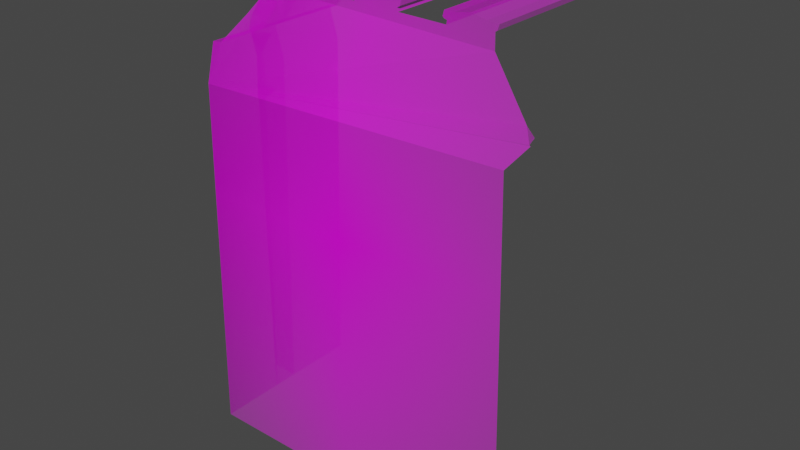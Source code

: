 # Source: toren_gebouw.blend  (saved by Blender 3.2.14; exported with 4.5.12 LTS)
import bpy
from mathutils import Matrix  # noqa: F401  (used for matrix-valued properties, if any)

bpy.ops.wm.read_factory_settings(use_empty=True)
scene = bpy.context.scene
scene.name = 'Scene'

# ---- collections
col_collection = bpy.data.collections.new('Collection'); scene.collection.children.link(col_collection)

# ---- images (referenced by path relative to the original .blend; pixels are not part of the script)
import os
ASSET_DIR = os.environ.get("B2B_ASSET_DIR", "")  # directory of the original .blend (textures are referenced by path, not embedded)
HERE = os.path.dirname(os.path.abspath(__file__))  # packed textures are extracted next to this script under _unpacked/

def load_image(name, relpath, width, height, colorspace="sRGB"):
    """Load a texture the original file referenced (path relative to the .blend, or extracted next to this script)."""
    p = next((c for c in (os.path.join(HERE, relpath), os.path.join(ASSET_DIR, relpath)) if relpath and os.path.exists(c)), "")
    if p:
        img = bpy.data.images.load(p, check_existing=True)
        img.name = name
    else:  # same state as the original file: an image datablock whose file is absent (Cycles renders it pink)
        img = bpy.data.images.new(name, width, height)
        img.source = "FILE"
        img.filepath = "//" + (relpath or name)
    img.colorspace_settings.name = colorspace
    return img
img_toren_gebouw_png = load_image('toren gebouw.png', 'toren gebouw.png', 1024, 1024, 'sRGB')
img_toren_gebouw_png_001 = load_image('toren gebouw.png.001', 'toren gebouw.png', 1024, 1024, 'sRGB')

# ---- materials (node trees are filled in below, after node groups)
mat_toren_gebouw = bpy.data.materials.new('toren gebouw')
mat_toren_gebouw.surface_render_method = 'BLENDED'
mat_toren_gebouw.blend_method = 'BLEND'
mat_toren_gebouw.use_transparent_shadow = False
mat_toren_gebouw_001 = bpy.data.materials.new('toren gebouw.001')
mat_toren_gebouw_001.surface_render_method = 'BLENDED'
mat_toren_gebouw_001.blend_method = 'BLEND'
mat_toren_gebouw_001.use_transparent_shadow = False

# ---- material node trees
mat_toren_gebouw.use_nodes = True; mat_toren_gebouw.node_tree.nodes.clear()
_N = mat_toren_gebouw.node_tree.nodes; _L = mat_toren_gebouw.node_tree.links
n0 = _N.new('ShaderNodeOutputMaterial'); n0.name = 'Material Output'; n0.location = (300, 300)
n1 = _N.new('ShaderNodeTexImage'); n1.name = 'Image Texture'; n1.location = (-200, 300)
n1.image = img_toren_gebouw_png
n1.extension = 'CLIP'
n2 = _N.new('ShaderNodeBsdfPrincipled'); n2.name = 'Principled BSDF'; n2.location = (0, 300)
n2.distribution = 'GGX'
n2.subsurface_method = 'RANDOM_WALK_SKIN'
n2.inputs[3].default_value = 1.45
n2.inputs[27].default_value = (0.0, 0.0, 0.0, 1.0)
n2.inputs[28].default_value = 1.0
_L.new(n1.outputs[0], n2.inputs[0])
_L.new(n1.outputs[1], n2.inputs[4])
_L.new(n2.outputs[0], n0.inputs[0])
n0.is_active_output = True
mat_toren_gebouw_001.use_nodes = True; mat_toren_gebouw_001.node_tree.nodes.clear()
_N = mat_toren_gebouw_001.node_tree.nodes; _L = mat_toren_gebouw_001.node_tree.links
n0 = _N.new('ShaderNodeOutputMaterial'); n0.name = 'Material Output'; n0.location = (300, 300)
n1 = _N.new('ShaderNodeTexImage'); n1.name = 'Image Texture'; n1.location = (-200, 300)
n1.image = img_toren_gebouw_png_001
n1.extension = 'CLIP'
n2 = _N.new('ShaderNodeBsdfPrincipled'); n2.name = 'Principled BSDF'; n2.location = (0, 300)
n2.distribution = 'GGX'
n2.subsurface_method = 'RANDOM_WALK_SKIN'
n2.inputs[3].default_value = 1.45
n2.inputs[27].default_value = (0.0, 0.0, 0.0, 1.0)
n2.inputs[28].default_value = 1.0
_L.new(n1.outputs[0], n2.inputs[0])
_L.new(n1.outputs[1], n2.inputs[4])
_L.new(n2.outputs[0], n0.inputs[0])
n0.is_active_output = True

# ---- world
world_world = bpy.data.worlds.new('World'); scene.world = world_world
world_world.use_nodes = True; world_world.node_tree.nodes.clear()
_N = world_world.node_tree.nodes; _L = world_world.node_tree.links
n0 = _N.new('ShaderNodeOutputWorld'); n0.name = 'World Output'; n0.location = (300, 300)
n1 = _N.new('ShaderNodeBackground'); n1.name = 'Background'; n1.location = (10, 300)
n1.inputs[0].default_value = (0.05088, 0.05088, 0.05088, 1.0)
_L.new(n1.outputs[0], n0.inputs[0])
n0.is_active_output = True
world_world.color = (0.05088, 0.05088, 0.05088)
world_world.use_sun_shadow = False
world_world.sun_shadow_jitter_overblur = 0.0

# ---- meshes
me_toren_gebouw = bpy.data.meshes.new('toren gebouw')
me_toren_gebouw.from_pydata([(0.3264, -0.5, 0.0), (-0.2442, 0.294, -0.05918), (-0.2125, 0.3404, -0.08484), (-0.2113, 0.3506, -0.08484), (-0.2078, 0.3574, -0.08484), (-0.2124, 0.3609, -0.08484), (-0.2123, 0.37, -0.08484), (-0.1931, 0.3719, -0.08484), (-0.1634, 0.3792, -0.08484), (-0.1342, 0.3711, -0.08484), (-0.1171, 0.3715, -0.08484), (-0.1143, 0.36, -0.08484), (-0.1228, 0.3524, -0.08484), (-0.1208, 0.3483, -0.08484), (-0.03081, 0.3494, -0.08484), (-0.03102, 0.3558, -0.08484), (-0.03778, 0.3601, -0.08484), (-0.03619, 0.3703, -0.08484), (-0.02959, 0.3719, -0.08484), (-0.01514, 0.3714, -0.08484), (0.01294, 0.3768, -0.08484), (0.03762, 0.3708, -0.08484), (0.06106, 0.3693, -0.08484), (0.05862, 0.3576, -0.08484), (0.05313, 0.354, -0.08484), (0.05491, 0.3478, -0.08484), (0.1446, 0.3461, -0.08484), (0.1458, 0.353, -0.08484), (0.1405, 0.3546, -0.08484), (0.1377, 0.3574, -0.08484), (0.1403, 0.367, -0.08484), (0.1595, 0.3671, -0.08484), (0.1873, 0.3721, -0.08484), (0.215, 0.366, -0.08484), (0.2365, 0.3646, -0.08484), (0.233, 0.3545, -0.08484), (0.2299, 0.3527, -0.08484), (0.2304, 0.3244, -0.08484), (0.3063, 0.241, -0.05918), (0.3367, 0.2395, -0.03283), (0.3288, 0.2271, -0.03283), (0.3309, 0.2257, -0.03283), (0.3114, 0.1961, 0.0), (-0.2994, -0.5, 0.0), (-0.2838, 0.182, 0.0), (-0.3018, 0.2435, -0.03283), (-0.2824, 0.2457, -0.03283), (-0.2994, -0.5, -0.3156), (-0.2442, 0.294, -0.3156), (-0.2125, 0.3404, -0.3156), (-0.2113, 0.3506, -0.3156), (-0.2078, 0.3574, -0.3156), (-0.2124, 0.3609, -0.3156), (-0.2123, 0.37, -0.3156), (-0.1931, 0.3719, -0.3156), (-0.1634, 0.3792, -0.3156), (-0.1342, 0.3711, -0.3156), (-0.1171, 0.3715, -0.3156), (-0.1143, 0.36, -0.3156), (-0.1228, 0.3524, -0.3156), (-0.1208, 0.3483, -0.3156), (-0.03081, 0.3494, -0.3156), (-0.03102, 0.3558, -0.3156), (-0.03778, 0.3601, -0.3156), (-0.03619, 0.3703, -0.3156), (-0.02959, 0.3719, -0.3156), (-0.01514, 0.3714, -0.3156), (0.01294, 0.3768, -0.3156), (0.03762, 0.3708, -0.3156), (0.06106, 0.3693, -0.3156), (0.05862, 0.3576, -0.3156), (0.05313, 0.354, -0.3156), (0.05491, 0.3478, -0.3156), (0.1446, 0.3461, -0.3156), (0.1458, 0.353, -0.3156), (0.1405, 0.3546, -0.3156), (0.1377, 0.3574, -0.3156), (0.1403, 0.367, -0.3156), (0.1595, 0.3671, -0.3156), (0.1873, 0.3721, -0.3156), (0.215, 0.366, -0.3156), (0.2365, 0.3646, -0.3156), (0.233, 0.3545, -0.3156), (0.2299, 0.3527, -0.3156), (-0.2838, 0.182, -0.3156), (-0.3018, 0.2435, -0.3156), (-0.2824, 0.2457, -0.3156)], [], [(0, 42, 44, 43), (17, 64, 63, 16), (44, 84, 47, 43), (4, 51, 50, 3), (31, 78, 77, 30), (18, 65, 64, 17), (45, 85, 84, 44), (5, 52, 51, 4), (32, 79, 78, 31), (19, 66, 65, 18), (46, 86, 85, 45), (6, 53, 52, 5), (33, 80, 79, 32), (20, 67, 66, 19), (1, 48, 86, 46), (7, 54, 53, 6), (34, 81, 80, 33), (21, 68, 67, 20), (8, 55, 54, 7), (35, 82, 81, 34), (22, 69, 68, 21), (9, 56, 55, 8), (36, 83, 82, 35), (23, 70, 69, 22), (10, 57, 56, 9), (24, 71, 70, 23), (11, 58, 57, 10), (25, 72, 71, 24), (12, 59, 58, 11), (13, 60, 59, 12), (27, 74, 73, 26), (28, 75, 74, 27), (15, 62, 61, 14), (2, 49, 48, 1), (29, 76, 75, 28), (16, 63, 62, 15), (3, 50, 49, 2), (30, 77, 76, 29), (42, 41, 40, 39, 38, 37, 36, 35, 34, 33, 32, 31, 30, 29, 28, 27, 26, 25, 24, 23, 22, 21, 20, 19, 18, 17, 16, 15, 14, 13, 12, 11, 10, 9, 8, 7, 6, 5, 4, 3, 2, 1, 46, 45, 44)])
_uv = me_toren_gebouw.uv_layers.new(name='UVMap')
_uv.uv.foreach_set('vector', [0.9498, 0.0, 0.9336, 0.7039, 0.1008, 0.7078, 0.08728, 0.0, 0.4501, 0.8703, 0.4501, 0.8703, 0.4479, 0.8601, 0.4479, 0.8601, 0.4701, 0.6872, 0.1088, 0.682, 0.08728, 0.0, 0.4609, 0.003873, 0.2136, 0.8574, 0.2136, 0.8574, 0.2088, 0.8506, 0.2088, 0.8506, 0.7198, 0.8671, 0.7198, 0.8671, 0.6934, 0.867, 0.6934, 0.867, 0.4592, 0.8719, 0.4592, 0.8719, 0.4501, 0.8703, 0.4501, 0.8703, 0.4651, 0.7484, 0.08399, 0.7435, 0.1088, 0.682, 0.4788, 0.6889, 0.2073, 0.8609, 0.2073, 0.8609, 0.2136, 0.8574, 0.2136, 0.8574, 0.7582, 0.8721, 0.7582, 0.8721, 0.7198, 0.8671, 0.7198, 0.8671, 0.4791, 0.8714, 0.4791, 0.8714, 0.4592, 0.8719, 0.4592, 0.8719, 0.1107, 0.7457, 0.1107, 0.7457, 0.08399, 0.7435, 0.08399, 0.7435, 0.2073, 0.87, 0.2073, 0.87, 0.2073, 0.8609, 0.2073, 0.8609, 0.7964, 0.866, 0.7964, 0.866, 0.7582, 0.8721, 0.7582, 0.8721, 0.5178, 0.8768, 0.5178, 0.8768, 0.4791, 0.8714, 0.4791, 0.8714, 0.8628, 0.7762, 0.1634, 0.794, 0.1107, 0.7457, 0.8954, 0.7441, 0.2338, 0.8719, 0.2338, 0.8719, 0.2073, 0.87, 0.2073, 0.87, 0.826, 0.8646, 0.826, 0.8646, 0.7964, 0.866, 0.7964, 0.866, 0.5518, 0.8708, 0.5518, 0.8708, 0.5178, 0.8768, 0.5178, 0.8768, 0.2747, 0.8792, 0.2747, 0.8792, 0.2338, 0.8719, 0.2338, 0.8719, 0.8211, 0.8545, 0.8211, 0.8545, 0.826, 0.8646, 0.826, 0.8646, 0.5842, 0.8693, 0.5842, 0.8693, 0.5518, 0.8708, 0.5518, 0.8708, 0.3151, 0.8711, 0.3151, 0.8711, 0.2747, 0.8792, 0.2747, 0.8792, 0.8168, 0.8527, 0.8168, 0.8527, 0.8211, 0.8545, 0.8211, 0.8545, 0.5808, 0.8576, 0.5808, 0.8576, 0.5842, 0.8693, 0.5842, 0.8693, 0.3386, 0.8715, 0.3386, 0.8715, 0.3151, 0.8711, 0.3151, 0.8711, 0.5732, 0.854, 0.5732, 0.854, 0.5808, 0.8576, 0.5808, 0.8576, 0.3425, 0.86, 0.3425, 0.86, 0.3386, 0.8715, 0.3386, 0.8715, 0.5757, 0.8478, 0.5757, 0.8478, 0.5732, 0.854, 0.5732, 0.854, 0.3307, 0.8524, 0.3307, 0.8524, 0.3425, 0.86, 0.3425, 0.86, 0.3335, 0.8483, 0.3335, 0.8483, 0.3307, 0.8524, 0.3307, 0.8524, 0.701, 0.853, 0.701, 0.853, 0.6993, 0.8461, 0.6993, 0.8461, 0.6936, 0.8546, 0.6936, 0.8546, 0.701, 0.853, 0.701, 0.853, 0.4572, 0.8558, 0.4572, 0.8558, 0.4575, 0.8494, 0.4575, 0.8494, 0.7799, 0.8273, 0.2071, 0.8404, 0.1634, 0.794, 0.8628, 0.7762, 0.6898, 0.8574, 0.6898, 0.8574, 0.6936, 0.8546, 0.6936, 0.8546, 0.4479, 0.8601, 0.4479, 0.8601, 0.4572, 0.8558, 0.4572, 0.8558, 0.2088, 0.8506, 0.2088, 0.8506, 0.2071, 0.8404, 0.2071, 0.8404, 0.6934, 0.867, 0.6934, 0.867, 0.6898, 0.8574, 0.6898, 0.8574, 0.9336, 0.7039, 0.9561, 0.7257, 0.9532, 0.7271, 0.9641, 0.7395, 0.9222, 0.741, 0.8176, 0.8244, 0.8168, 0.8527, 0.8211, 0.8545, 0.826, 0.8646, 0.7964, 0.866, 0.7582, 0.8721, 0.7198, 0.8671, 0.6934, 0.867, 0.6898, 0.8574, 0.6936, 0.8546, 0.701, 0.853, 0.6993, 0.8461, 0.5757, 0.8478, 0.5732, 0.854, 0.5808, 0.8576, 0.5842, 0.8693, 0.5518, 0.8708, 0.5178, 0.8768, 0.4791, 0.8714, 0.4592, 0.8719, 0.4501, 0.8703, 0.4479, 0.8601, 0.4572, 0.8558, 0.4575, 0.8494, 0.3335, 0.8483, 0.3307, 0.8524, 0.3425, 0.86, 0.3386, 0.8715, 0.3151, 0.8711, 0.2747, 0.8792, 0.2338, 0.8719, 0.2073, 0.87, 0.2073, 0.8609, 0.2136, 0.8574, 0.2088, 0.8506, 0.2071, 0.8404, 0.1634, 0.794, 0.1107, 0.7457, 0.08399, 0.7435, 0.1008, 0.7078])
me_toren_gebouw.materials.append(mat_toren_gebouw)
me_toren_gebouw.update()
me_toren_gebouw_001 = bpy.data.meshes.new('toren gebouw.001')
me_toren_gebouw_001.from_pydata([(-0.273, 0.3816, 0.0), (-0.272, 0.3855, 0.0), (-0.2703, 0.387, 0.0), (-0.271, 0.3892, 0.0), (-0.2714, 0.3911, 0.0), (-0.2724, 0.3932, 0.0), (-0.2766, 0.3952, 0.0), (-0.2756, 0.3971, 0.0), (-0.2733, 0.3968, 0.0), (-0.272, 0.3976, 0.0), (-0.27, 0.3966, 0.0), (-0.2679, 0.3973, 0.0), (-0.266, 0.3956, 0.0), (-0.2666, 0.3932, 0.0), (-0.2686, 0.3918, 0.0), (-0.2678, 0.3889, 0.0), (-0.266, 0.3896, 0.0), (-0.2656, 0.388, 0.0), (-0.2668, 0.3884, 0.0), (-0.2671, 0.3877, 0.0), (-0.2659, 0.3859, 0.0), (-0.2642, 0.3828, 0.0), (-0.2652, 0.3791, 0.0), (-0.2676, 0.3769, 0.0), (-0.2668, 0.3726, 0.0), (-0.2442, 0.294, 0.0), (-0.2994, -0.5, 0.0), (-0.2838, 0.182, 0.0), (-0.3018, 0.2435, 0.0), (-0.2824, 0.2457, 0.0), (-0.273, 0.3816, -0.04695), (-0.272, 0.3855, -0.04695), (-0.2703, 0.387, -0.04695), (-0.271, 0.3892, -0.04695), (-0.2714, 0.3911, -0.04695), (-0.2724, 0.3932, -0.04695), (-0.2766, 0.3952, -0.04695), (-0.2756, 0.3971, -0.04695), (-0.2733, 0.3968, -0.04695), (-0.272, 0.3976, -0.04695), (-0.27, 0.3966, -0.04695), (-0.2679, 0.3973, -0.04695), (-0.266, 0.3956, -0.04695), (-0.2666, 0.3932, -0.04695), (-0.2686, 0.3918, -0.04695), (-0.2678, 0.3889, -0.04695), (-0.266, 0.3896, -0.04695), (-0.2656, 0.388, -0.04695), (-0.2668, 0.3884, -0.04695), (-0.2671, 0.3877, -0.04695), (-0.2659, 0.3859, -0.04695), (-0.2642, 0.3828, -0.04695), (-0.2652, 0.3791, -0.04695), (-0.2676, 0.3769, -0.04695), (-0.2668, 0.3726, -0.04695), (-0.2442, 0.294, -0.04695), (-0.2994, -0.5, -0.04695), (-0.2838, 0.182, -0.04695), (-0.3018, 0.2435, -0.04695), (-0.2824, 0.2457, -0.04695), (-0.3264, -0.4767, -0.02334), (-0.303, -0.5, 0.0), (-0.3273, -0.04755, -0.02334), (-0.3274, -0.0008741, -0.02334), (-0.304, -0.02417, 0.0), (-0.3274, 0.08335, -0.02334), (-0.3311, 0.1297, -0.02334), (-0.304, 0.1086, 0.0), (-0.3254, 0.09425, -0.02334), (-0.328, 0.1406, -0.02334), (-0.3057, 0.1186, 0.0), (-0.326, 0.1805, -0.02334), (-0.3406, 0.221, -0.02334), (-0.3011, 0.2124, 0.0), (-0.3144, 0.1922, -0.02334), (-0.3384, 0.2313, -0.02334), (-0.3099, 0.222, 0.0), (-0.3358, 0.2244, -0.02334), (-0.3277, 0.2628, -0.02334), (-0.317, 0.2405, 0.0), (-0.3307, 0.2597, -0.02334), (-0.3049, 0.2976, -0.02334), (-0.2947, 0.2629, 0.0), (-0.2799, 0.3543, -0.02334), (-0.2738, 0.3834, 0.0), (-0.3264, -0.4767, -0.02361), (-0.303, -0.5, -0.04695), (-0.3273, -0.04755, -0.02361), (-0.304, -0.02417, -0.04695), (-0.3274, -0.0008741, -0.02361), (-0.3274, 0.08335, -0.02361), (-0.304, 0.1086, -0.04695), (-0.3311, 0.1297, -0.02361), (-0.3254, 0.09425, -0.02361), (-0.3057, 0.1186, -0.04695), (-0.328, 0.1406, -0.02361), (-0.326, 0.1805, -0.02361), (-0.3011, 0.2124, -0.04695), (-0.3406, 0.221, -0.02361), (-0.3144, 0.1922, -0.02361), (-0.3099, 0.222, -0.04695), (-0.3384, 0.2313, -0.02361), (-0.3358, 0.2244, -0.02361), (-0.317, 0.2405, -0.04695), (-0.3277, 0.2628, -0.02361), (-0.3307, 0.2597, -0.02361), (-0.2947, 0.2629, -0.04695), (-0.3049, 0.2976, -0.02361), (-0.2799, 0.3543, -0.02361), (-0.2612, 0.3889, -0.04695)], [], [(1, 31, 30, 0), (15, 45, 44, 14), (2, 32, 31, 1), (16, 46, 45, 15), (3, 33, 32, 2), (17, 47, 46, 16), (4, 34, 33, 3), (18, 48, 47, 17), (5, 35, 34, 4), (26, 27, 28, 29, 25, 24, 23, 22, 21, 20, 19, 18, 17, 16, 15, 14, 13, 12, 11, 10, 9, 8, 7, 6, 5, 4, 3, 2, 1, 0, 84, 82, 79, 76, 73, 70, 67, 64, 61), (19, 49, 48, 18), (6, 36, 35, 5), (68, 93, 92, 66), (20, 50, 49, 19), (7, 37, 36, 6), (71, 96, 95, 69), (21, 51, 50, 20), (8, 38, 37, 7), (74, 99, 98, 72), (22, 52, 51, 21), (9, 39, 38, 8), (77, 102, 101, 75), (23, 53, 52, 22), (10, 40, 39, 9), (80, 105, 104, 78), (24, 54, 53, 23), (11, 41, 40, 10), (83, 108, 107, 81), (12, 42, 41, 11), (0, 30, 109, 84), (65, 90, 89, 63), (13, 43, 42, 12), (56, 86, 88, 91, 94, 97, 100, 103, 106, 109, 30, 31, 32, 33, 34, 35, 36, 37, 38, 39, 40, 41, 42, 43, 44, 45, 46, 47, 48, 49, 50, 51, 52, 53, 54, 55, 59, 58, 57), (14, 44, 43, 13), (62, 64, 63), (65, 67, 66), (68, 70, 69), (71, 73, 72), (74, 76, 75), (77, 79, 78), (80, 82, 81), (87, 89, 88), (90, 92, 91), (93, 95, 94), (96, 98, 97), (99, 101, 100), (102, 104, 103), (105, 107, 106), (60, 61, 64, 62), (63, 64, 67, 65), (66, 67, 70, 68), (69, 70, 73, 71), (72, 73, 76, 74), (75, 76, 79, 77), (78, 79, 82, 80), (81, 82, 84, 83), (86, 85, 87, 88), (88, 89, 90, 91), (91, 92, 93, 94), (94, 95, 96, 97), (97, 98, 99, 100), (100, 101, 102, 103), (103, 104, 105, 106), (106, 107, 108, 109), (89, 87, 62, 63), (92, 90, 65, 66), (95, 93, 68, 69), (98, 96, 71, 72), (101, 99, 74, 75), (104, 102, 77, 78), (107, 105, 80, 81), (109, 108, 83, 84), (62, 87, 85, 60)])
_uv = me_toren_gebouw_001.uv_layers.new(name='UVMap')
_uv.uv.foreach_set('vector', [0.125, 0.8855, 0.125, 0.8855, 0.1237, 0.8816, 0.1237, 0.8816, 0.1308, 0.8889, 0.1308, 0.8889, 0.1298, 0.8918, 0.1298, 0.8918, 0.1274, 0.887, 0.1274, 0.887, 0.125, 0.8855, 0.125, 0.8855, 0.1334, 0.8896, 0.1334, 0.8896, 0.1308, 0.8889, 0.1308, 0.8889, 0.1265, 0.8892, 0.1265, 0.8892, 0.1274, 0.887, 0.1274, 0.887, 0.1339, 0.888, 0.1339, 0.888, 0.1334, 0.8896, 0.1334, 0.8896, 0.1259, 0.8911, 0.1259, 0.8911, 0.1265, 0.8892, 0.1265, 0.8892, 0.1322, 0.8884, 0.1322, 0.8884, 0.1339, 0.888, 0.1339, 0.888, 0.1246, 0.8932, 0.1246, 0.8932, 0.1259, 0.8911, 0.1259, 0.8911, 0.08728, 0.0, 0.1088, 0.682, 0.08399, 0.7435, 0.1107, 0.7457, 0.1634, 0.794, 0.1322, 0.8726, 0.1312, 0.8769, 0.1345, 0.8791, 0.1358, 0.8828, 0.1335, 0.8859, 0.1318, 0.8877, 0.1322, 0.8884, 0.1339, 0.888, 0.1334, 0.8896, 0.1308, 0.8889, 0.1298, 0.8918, 0.1326, 0.8932, 0.1334, 0.8956, 0.1307, 0.8973, 0.1279, 0.8966, 0.1251, 0.8976, 0.1233, 0.8968, 0.1201, 0.8971, 0.1188, 0.8952, 0.1246, 0.8932, 0.1259, 0.8911, 0.1265, 0.8892, 0.1274, 0.887, 0.125, 0.8855, 0.1237, 0.8816, 0.1226, 0.8834, 0.09379, 0.7629, 0.06312, 0.7405, 0.07289, 0.722, 0.08493, 0.7124, 0.07867, 0.6186, 0.08093, 0.6086, 0.08093, 0.4758, 0.08237, 0.0, 0.1318, 0.8877, 0.1318, 0.8877, 0.1322, 0.8884, 0.1322, 0.8884, 0.1188, 0.8952, 0.1188, 0.8952, 0.1246, 0.8932, 0.1246, 0.8932, 0.05155, 0.5943, 0.05155, 0.5943, 0.04359, 0.6297, 0.04359, 0.6297, 0.1335, 0.8859, 0.1335, 0.8859, 0.1318, 0.8877, 0.1318, 0.8877, 0.1201, 0.8971, 0.1201, 0.8971, 0.1188, 0.8952, 0.1188, 0.8952, 0.0506, 0.6805, 0.0506, 0.6805, 0.04794, 0.6406, 0.04794, 0.6406, 0.1358, 0.8828, 0.1358, 0.8828, 0.1335, 0.8859, 0.1335, 0.8859, 0.1233, 0.8968, 0.1233, 0.8968, 0.1201, 0.8971, 0.1201, 0.8971, 0.06671, 0.6922, 0.06671, 0.6922, 0.03047, 0.721, 0.03047, 0.721, 0.1345, 0.8791, 0.1345, 0.8791, 0.1358, 0.8828, 0.1358, 0.8828, 0.1251, 0.8976, 0.1251, 0.8976, 0.1233, 0.8968, 0.1233, 0.8968, 0.03715, 0.7244, 0.03715, 0.7244, 0.03353, 0.7313, 0.03353, 0.7313, 0.1312, 0.8769, 0.1312, 0.8769, 0.1345, 0.8791, 0.1345, 0.8791, 0.1279, 0.8966, 0.1279, 0.8966, 0.1251, 0.8976, 0.1251, 0.8976, 0.04412, 0.7597, 0.04412, 0.7597, 0.04831, 0.7628, 0.04831, 0.7628, 0.1322, 0.8726, 0.1322, 0.8726, 0.1312, 0.8769, 0.1312, 0.8769, 0.1307, 0.8973, 0.1307, 0.8973, 0.1279, 0.8966, 0.1279, 0.8966, 0.1143, 0.8543, 0.1143, 0.8543, 0.07976, 0.7976, 0.07976, 0.7976, 0.1334, 0.8956, 0.1334, 0.8956, 0.1307, 0.8973, 0.1307, 0.8973, 0.1237, 0.8816, 0.1237, 0.8816, 0.1226, 0.8834, 0.1226, 0.8834, 0.04876, 0.5834, 0.04876, 0.5834, 0.04876, 0.4991, 0.04876, 0.4991, 0.1326, 0.8932, 0.1326, 0.8932, 0.1334, 0.8956, 0.1334, 0.8956, 0.08728, 0.0, 0.08237, 0.0, 0.08093, 0.4758, 0.08093, 0.6086, 0.07867, 0.6186, 0.08493, 0.7124, 0.07289, 0.722, 0.06312, 0.7405, 0.09379, 0.7629, 0.1399, 0.8889, 0.1237, 0.8816, 0.125, 0.8855, 0.1274, 0.887, 0.1265, 0.8892, 0.1259, 0.8911, 0.1246, 0.8932, 0.1188, 0.8952, 0.1201, 0.8971, 0.1233, 0.8968, 0.1251, 0.8976, 0.1279, 0.8966, 0.1307, 0.8973, 0.1334, 0.8956, 0.1326, 0.8932, 0.1298, 0.8918, 0.1308, 0.8889, 0.1334, 0.8896, 0.1339, 0.888, 0.1322, 0.8884, 0.1318, 0.8877, 0.1335, 0.8859, 0.1358, 0.8828, 0.1345, 0.8791, 0.1312, 0.8769, 0.1322, 0.8726, 0.1634, 0.794, 0.1107, 0.7457, 0.08399, 0.7435, 0.1088, 0.682, 0.1298, 0.8918, 0.1298, 0.8918, 0.1326, 0.8932, 0.1326, 0.8932, 0.04883, 0.4525, 0.08093, 0.4758, 0.04876, 0.4991, 0.04876, 0.5834, 0.08093, 0.6086, 0.04359, 0.6297, 0.05155, 0.5943, 0.07867, 0.6186, 0.04794, 0.6406, 0.0506, 0.6805, 0.08493, 0.7124, 0.03047, 0.721, 0.06671, 0.6922, 0.07289, 0.722, 0.03353, 0.7313, 0.03715, 0.7244, 0.06312, 0.7405, 0.04831, 0.7628, 0.04412, 0.7597, 0.09379, 0.7629, 0.07976, 0.7976, 0.04883, 0.4525, 0.04876, 0.4991, 0.08093, 0.4758, 0.04876, 0.5834, 0.04359, 0.6297, 0.08093, 0.6086, 0.05155, 0.5943, 0.04794, 0.6406, 0.07867, 0.6186, 0.0506, 0.6805, 0.03047, 0.721, 0.08493, 0.7124, 0.06671, 0.6922, 0.03353, 0.7313, 0.07289, 0.722, 0.03715, 0.7244, 0.04831, 0.7628, 0.06312, 0.7405, 0.04412, 0.7597, 0.07976, 0.7976, 0.09379, 0.7629, 0.05013, 0.02334, 0.08237, 0.0, 0.08093, 0.4758, 0.04883, 0.4525, 0.04876, 0.4991, 0.08093, 0.4758, 0.08093, 0.6086, 0.04876, 0.5834, 0.04359, 0.6297, 0.08093, 0.6086, 0.07867, 0.6186, 0.05155, 0.5943, 0.04794, 0.6406, 0.07867, 0.6186, 0.08493, 0.7124, 0.0506, 0.6805, 0.03047, 0.721, 0.08493, 0.7124, 0.07289, 0.722, 0.06671, 0.6922, 0.03353, 0.7313, 0.07289, 0.722, 0.06312, 0.7405, 0.03715, 0.7244, 0.04831, 0.7628, 0.06312, 0.7405, 0.09379, 0.7629, 0.04412, 0.7597, 0.07976, 0.7976, 0.09379, 0.7629, 0.1226, 0.8834, 0.1143, 0.8543, 0.08237, 0.0, 0.05013, 0.02334, 0.04883, 0.4525, 0.08093, 0.4758, 0.08093, 0.4758, 0.04876, 0.4991, 0.04876, 0.5834, 0.08093, 0.6086, 0.08093, 0.6086, 0.04359, 0.6297, 0.05155, 0.5943, 0.07867, 0.6186, 0.07867, 0.6186, 0.04794, 0.6406, 0.0506, 0.6805, 0.08493, 0.7124, 0.08493, 0.7124, 0.03047, 0.721, 0.06671, 0.6922, 0.07289, 0.722, 0.07289, 0.722, 0.03353, 0.7313, 0.03715, 0.7244, 0.06312, 0.7405, 0.06312, 0.7405, 0.04831, 0.7628, 0.04412, 0.7597, 0.09379, 0.7629, 0.09379, 0.7629, 0.07976, 0.7976, 0.1143, 0.8543, 0.1399, 0.8889, 0.04876, 0.4991, 0.04883, 0.4525, 0.04883, 0.4525, 0.04876, 0.4991, 0.04359, 0.6297, 0.04876, 0.5834, 0.04876, 0.5834, 0.04359, 0.6297, 0.04794, 0.6406, 0.05155, 0.5943, 0.05155, 0.5943, 0.04794, 0.6406, 0.03047, 0.721, 0.0506, 0.6805, 0.0506, 0.6805, 0.03047, 0.721, 0.03353, 0.7313, 0.06671, 0.6922, 0.06671, 0.6922, 0.03353, 0.7313, 0.04831, 0.7628, 0.03715, 0.7244, 0.03715, 0.7244, 0.04831, 0.7628, 0.07976, 0.7976, 0.04412, 0.7597, 0.04412, 0.7597, 0.07976, 0.7976, 0.1226, 0.8834, 0.1143, 0.8543, 0.1143, 0.8543, 0.1226, 0.8834, 0.04883, 0.4525, 0.04883, 0.4525, 0.05013, 0.02334, 0.05013, 0.02334])
me_toren_gebouw_001.materials.append(mat_toren_gebouw_001)
me_toren_gebouw_001.update()

# ---- objects
ob_toren_gebouw = bpy.data.objects.new('toren gebouw', me_toren_gebouw)
ob_toren_gebouw_001 = bpy.data.objects.new('toren gebouw.001', me_toren_gebouw_001)

# ---- transforms, parenting, visibility, modifiers, constraints
ob_toren_gebouw.location = (0.0, 0.0, 0.5)
ob_toren_gebouw.rotation_euler = (1.571, 0.0, 0.0)
ob_toren_gebouw_001.location = (0.0, 0.1282, 0.5)
ob_toren_gebouw_001.rotation_euler = (1.571, 0.0, 0.0)

# ---- collection membership
col_collection.objects.link(ob_toren_gebouw)
col_collection.objects.link(ob_toren_gebouw_001)

# ---- scene / render settings (as saved in the file)
scene.frame_start = 1; scene.frame_end = 250; scene.frame_set(1)
scene.render.engine = 'BLENDER_EEVEE_NEXT'
scene.cycles.sampling_pattern = 'TABULATED_SOBOL'
scene.cycles.use_light_tree = False
scene.view_settings.view_transform = 'Filmic'
bpy.context.view_layer.update()

# ---- added for rendering (the .blend has no active camera and no usable light): camera, sun
cam_auto = bpy.data.cameras.new('AutoCamera')
cam_auto.lens = 50.0
cam_auto.sensor_width = 36.0
cam_auto.clip_end = 1000.0
ob_auto_camera = bpy.data.objects.new('AutoCamera', cam_auto)
scene.collection.objects.link(ob_auto_camera)
ob_auto_camera.location = (1.07864, -1.13895, 1.31327)
ob_auto_camera.rotation_euler = (1.09748, -7.21219e-08, 0.694738)
scene.camera = ob_auto_camera
light_auto_sun = bpy.data.lights.new('AutoSun', 'SUN')
light_auto_sun.energy = 3.0
light_auto_sun.angle = 0.0523599
ob_auto_sun = bpy.data.objects.new('AutoSun', light_auto_sun)
scene.collection.objects.link(ob_auto_sun)
ob_auto_sun.rotation_euler = (0.872665, 0.174533, 0.523599)
bpy.context.view_layer.update()
